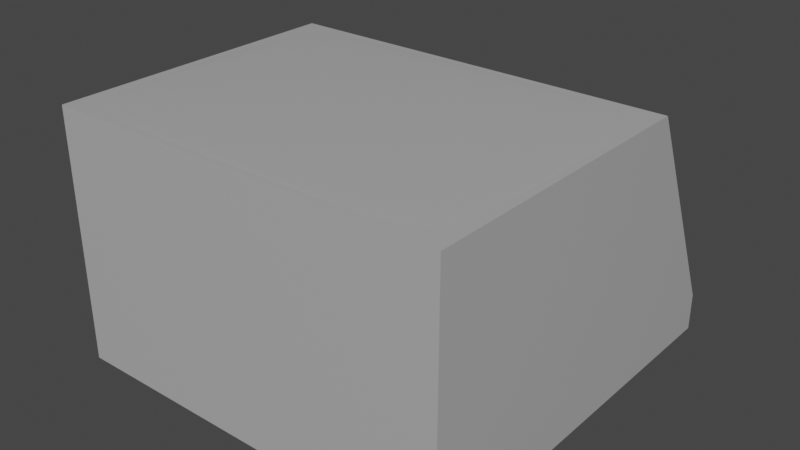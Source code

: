 # Source: chassis_01.blend  (saved by Blender 3.6.11; exported with 4.5.12 LTS)
import bpy
from mathutils import Matrix  # noqa: F401  (used for matrix-valued properties, if any)

bpy.ops.wm.read_factory_settings(use_empty=True)
scene = bpy.context.scene
scene.name = 'Scene'

# ---- collections
col_collection = bpy.data.collections.new('Collection'); scene.collection.children.link(col_collection)

# ---- materials (node trees are filled in below, after node groups)
mat_plastic = bpy.data.materials.new('Plastic')
mat_plastic.use_transparent_shadow = False

# ---- node groups
ng_auto_smooth = bpy.data.node_groups.new('Auto Smooth', 'GeometryNodeTree')
_s = ng_auto_smooth.interface.new_socket(name='Geometry', in_out='OUTPUT', socket_type='NodeSocketGeometry')
_s = ng_auto_smooth.interface.new_socket(name='Geometry', in_out='INPUT', socket_type='NodeSocketGeometry')
_s = ng_auto_smooth.interface.new_socket(name='Angle', in_out='INPUT', socket_type='NodeSocketFloat')
_s.subtype = 'ANGLE'
_s.min_value = 0.0
_s.max_value = 3.142
ng_auto_smooth.is_modifier = True
_N = ng_auto_smooth.nodes; _L = ng_auto_smooth.links
n0 = _N.new('NodeGroupOutput'); n0.name = 'Group Output'; n0.location = (480, -100)
n1 = _N.new('NodeGroupInput'); n1.name = 'Group Input'; n1.location = (-420, -300)
n2 = _N.new('NodeGroupInput'); n2.name = 'Group Input.001'; n2.location = (-60, -100)
n3 = _N.new('GeometryNodeSetShadeSmooth'); n3.name = 'Set Shade Smooth'; n3.location = (120, -100)
n3.domain = 'EDGE'
n4 = _N.new('GeometryNodeSetShadeSmooth'); n4.name = 'Set Shade Smooth.001'; n4.location = (300, -100)
n5 = _N.new('GeometryNodeInputMeshEdgeAngle'); n5.name = 'Edge Angle'; n5.location = (-420, -220)
n6 = _N.new('GeometryNodeInputEdgeSmooth'); n6.name = 'Is Edge Smooth'; n6.location = (-60, -160)
n7 = _N.new('GeometryNodeInputShadeSmooth'); n7.name = 'Is Face Smooth'; n7.location = (-240, -340)
n8 = _N.new('FunctionNodeBooleanMath'); n8.name = 'Boolean Math'; n8.location = (-60, -220)
n9 = _N.new('FunctionNodeCompare'); n9.name = 'Compare'; n9.location = (-240, -180)
n9.operation = 'LESS_EQUAL'
_L.new(n5.outputs[0], n9.inputs[0])
_L.new(n4.outputs[0], n0.inputs[0])
_L.new(n1.outputs[1], n9.inputs[1])
_L.new(n9.outputs[0], n8.inputs[0])
_L.new(n7.outputs[0], n8.inputs[1])
_L.new(n2.outputs[0], n3.inputs[0])
_L.new(n6.outputs[0], n3.inputs[1])
_L.new(n3.outputs[0], n4.inputs[0])
_L.new(n8.outputs[0], n3.inputs[2])
n0.is_active_output = True

# ---- material node trees
mat_plastic.use_nodes = True; mat_plastic.node_tree.nodes.clear()
_N = mat_plastic.node_tree.nodes; _L = mat_plastic.node_tree.links
n0 = _N.new('ShaderNodeBsdfPrincipled'); n0.name = 'Principled BSDF'; n0.location = (10, 300)
n0.distribution = 'GGX'
n0.subsurface_method = 'RANDOM_WALK_SKIN'
n0.inputs[0].default_value = (0.448, 0.448, 0.448, 1.0)
n0.inputs[2].default_value = 0.08268
n0.inputs[3].default_value = 1.45
n0.inputs[27].default_value = (0.0, 0.0, 0.0, 1.0)
n0.inputs[28].default_value = 1.0
n1 = _N.new('ShaderNodeOutputMaterial'); n1.name = 'Material Output'; n1.location = (300, 300)
_L.new(n0.outputs[0], n1.inputs[0])
n1.is_active_output = True

# ---- world
world_world = bpy.data.worlds.new('World'); scene.world = world_world
world_world.use_nodes = True; world_world.node_tree.nodes.clear()
_N = world_world.node_tree.nodes; _L = world_world.node_tree.links
n0 = _N.new('ShaderNodeOutputWorld'); n0.name = 'World Output'; n0.location = (300, 300)
n1 = _N.new('ShaderNodeBackground'); n1.name = 'Background'; n1.location = (10, 300)
n1.inputs[0].default_value = (0.05088, 0.05088, 0.05088, 1.0)
_L.new(n1.outputs[0], n0.inputs[0])
n0.is_active_output = True
world_world.color = (0.05088, 0.05088, 0.05088)
world_world.use_sun_shadow = False
world_world.sun_shadow_jitter_overblur = 0.0

# ---- meshes
me_cube_001 = bpy.data.meshes.new('Cube.001')
me_cube_001.from_pydata([(-0.1, -0.1, -0.009292), (-0.1, -0.1, 0.1093), (-0.1, 0.1, -0.009292), (-0.1, 0.1, 0.009292), (0.1, -0.1, -0.009292), (0.1, -0.1, 0.1093), (0.1, 0.1, -0.009292), (0.1, 0.1, 0.009292), (-0.1, 0.05, -0.009292), (-0.1, 0.05, 0.1093), (0.1, 0.05, -0.009292), (0.1, 0.05, 0.1093), (-0.1, -0.1, 0.1105), (0.1, -0.1, 0.1105), (-0.1, 0.05, 0.1105), (0.1, 0.05, 0.1105), (0.1, 0.05, 0.1169), (0.1, -0.1, 0.1169), (-0.1, -0.1, 0.1169), (-0.1, 0.05, 0.1169)], [], [(8, 9, 3, 2), (2, 3, 7, 6), (10, 11, 5, 4), (4, 5, 1, 0), (8, 10, 4, 0), (11, 9, 1, 5), (7, 3, 9, 11), (2, 6, 10, 8), (6, 7, 11, 10), (0, 1, 9, 8), (15, 13, 12, 14), (16, 19, 18, 17), (15, 14, 19, 16), (12, 13, 17, 18), (14, 12, 18, 19), (13, 15, 16, 17)])
me_cube_001.polygons.foreach_set('use_smooth', [True] * 16)
_uv = me_cube_001.uv_layers.new(name='UVMap')
_uv.uv.foreach_set('vector', [0.375, 0.125, 0.625, 0.125, 0.625, 0.25, 0.375, 0.25, 0.375, 0.25, 0.625, 0.25, 0.625, 0.5, 0.375, 0.5, 0.375, 0.625, 0.625, 0.625, 0.625, 0.75, 0.375, 0.75, 0.375, 0.75, 0.625, 0.75, 0.625, 1.0, 0.375, 1.0, 0.125, 0.625, 0.375, 0.625, 0.375, 0.75, 0.125, 0.75, 0.625, 0.625, 0.875, 0.625, 0.875, 0.75, 0.625, 0.75, 0.625, 0.5, 0.875, 0.5, 0.875, 0.625, 0.625, 0.625, 0.125, 0.5, 0.375, 0.5, 0.375, 0.625, 0.125, 0.625, 0.375, 0.5, 0.625, 0.5, 0.625, 0.625, 0.375, 0.625, 0.375, 0.0, 0.625, 0.0, 0.625, 0.125, 0.375, 0.125, 0.625, 0.625, 0.625, 0.75, 0.875, 0.75, 0.875, 0.625, 0.625, 0.625, 0.875, 0.625, 0.875, 0.75, 0.625, 0.75, 0.625, 0.625, 0.875, 0.625, 0.875, 0.625, 0.625, 0.625, 0.875, 0.75, 0.625, 0.75, 0.625, 0.75, 0.875, 0.75, 0.875, 0.625, 0.875, 0.75, 0.875, 0.75, 0.875, 0.625, 0.625, 0.75, 0.625, 0.625, 0.625, 0.625, 0.625, 0.75])
me_cube_001.materials.append(mat_plastic)
me_cube_001.update()
me_cube_002 = bpy.data.meshes.new('Cube.002')
me_cube_002.from_pydata([(-0.1, -0.1, -0.009292), (-0.1, -0.1, 0.1167), (-0.1, 0.1, -0.009292), (-0.1, 0.1, 0.009292), (0.1, -0.1, -0.009292), (0.1, -0.1, 0.1167), (0.1, 0.1, -0.009292), (0.1, 0.1, 0.009292), (-0.1, 0.05, -0.009292), (-0.1, 0.05, 0.1167), (0.1, 0.05, -0.009292), (0.1, 0.05, 0.1167)], [], [(8, 9, 3, 2), (2, 3, 7, 6), (10, 11, 5, 4), (4, 5, 1, 0), (8, 10, 4, 0), (11, 9, 1, 5), (7, 3, 9, 11), (2, 6, 10, 8), (6, 7, 11, 10), (0, 1, 9, 8)])
me_cube_002.polygons.foreach_set('use_smooth', [True] * 10)
_uv = me_cube_002.uv_layers.new(name='UVMap')
_uv.uv.foreach_set('vector', [0.375, 0.125, 0.625, 0.125, 0.625, 0.25, 0.375, 0.25, 0.375, 0.25, 0.625, 0.25, 0.625, 0.5, 0.375, 0.5, 0.375, 0.625, 0.625, 0.625, 0.625, 0.75, 0.375, 0.75, 0.375, 0.75, 0.625, 0.75, 0.625, 1.0, 0.375, 1.0, 0.125, 0.625, 0.375, 0.625, 0.375, 0.75, 0.125, 0.75, 0.625, 0.625, 0.875, 0.625, 0.875, 0.75, 0.625, 0.75, 0.625, 0.5, 0.875, 0.5, 0.875, 0.625, 0.625, 0.625, 0.125, 0.5, 0.375, 0.5, 0.375, 0.625, 0.125, 0.625, 0.375, 0.5, 0.625, 0.5, 0.625, 0.625, 0.375, 0.625, 0.375, 0.0, 0.625, 0.0, 0.625, 0.125, 0.375, 0.125])
me_cube_002.materials.append(mat_plastic)
me_cube_002.update()

# ---- objects
ob_visual = bpy.data.objects.new('visual', me_cube_001)
ob_groundframe = bpy.data.objects.new('GroundFrame', None)
ob_collision = bpy.data.objects.new('collision', me_cube_002)

# ---- transforms, parenting, visibility, modifiers, constraints
ob_visual.parent = ob_groundframe
ob_visual.location = (0.0, 0.0, 0.04796)
_m = ob_visual.modifiers.new('Bevel', 'BEVEL')
_m.width = 0.002
_m.width_pct = 0.002
_m.segments = 3
_m.angle_limit = 0.5306
_m = ob_visual.modifiers.new('Subdivision', 'SUBSURF')
_m = ob_visual.modifiers.new('Auto Smooth', 'NODES')
_m.node_group = ng_auto_smooth
_gi = [s.identifier for s in ng_auto_smooth.interface.items_tree if s.item_type == 'SOCKET' and s.in_out == 'INPUT']
_m[_gi[1]] = 0.5236  # Angle
ob_groundframe.location = (0.0, 0.0, 0.0)
ob_groundframe.empty_display_type = 'ARROWS'
ob_groundframe.empty_display_size = 0.15
ob_collision.parent = ob_groundframe
ob_collision.location = (0.0, 0.0, 0.04796)
ob_collision.display_type = 'WIRE'
_m = ob_collision.modifiers.new('Auto Smooth', 'NODES')
_m.node_group = ng_auto_smooth
_gi = [s.identifier for s in ng_auto_smooth.interface.items_tree if s.item_type == 'SOCKET' and s.in_out == 'INPUT']
_m[_gi[1]] = 0.5236  # Angle

# ---- collection membership
col_collection.objects.link(ob_visual)
col_collection.objects.link(ob_groundframe)
col_collection.objects.link(ob_collision)

# ---- scene / render settings (as saved in the file)
scene.frame_start = 1; scene.frame_end = 250; scene.frame_set(1)
scene.render.engine = 'BLENDER_EEVEE_NEXT'
scene.cycles.sampling_pattern = 'TABULATED_SOBOL'
scene.view_settings.view_transform = 'Filmic'
bpy.context.view_layer.update()

# ---- added for rendering (the .blend has no active camera and no usable light): camera, sun
cam_auto = bpy.data.cameras.new('AutoCamera')
cam_auto.lens = 50.0
cam_auto.sensor_width = 36.0
cam_auto.clip_end = 1000.0
ob_auto_camera = bpy.data.objects.new('AutoCamera', cam_auto)
scene.collection.objects.link(ob_auto_camera)
ob_auto_camera.location = (0.286557, -0.343868, 0.331006)
ob_auto_camera.rotation_euler = (1.09748, -7.21219e-08, 0.694738)
scene.camera = ob_auto_camera
light_auto_sun = bpy.data.lights.new('AutoSun', 'SUN')
light_auto_sun.energy = 3.0
light_auto_sun.angle = 0.0523599
ob_auto_sun = bpy.data.objects.new('AutoSun', light_auto_sun)
scene.collection.objects.link(ob_auto_sun)
ob_auto_sun.rotation_euler = (0.872665, 0.174533, 0.523599)
bpy.context.view_layer.update()
